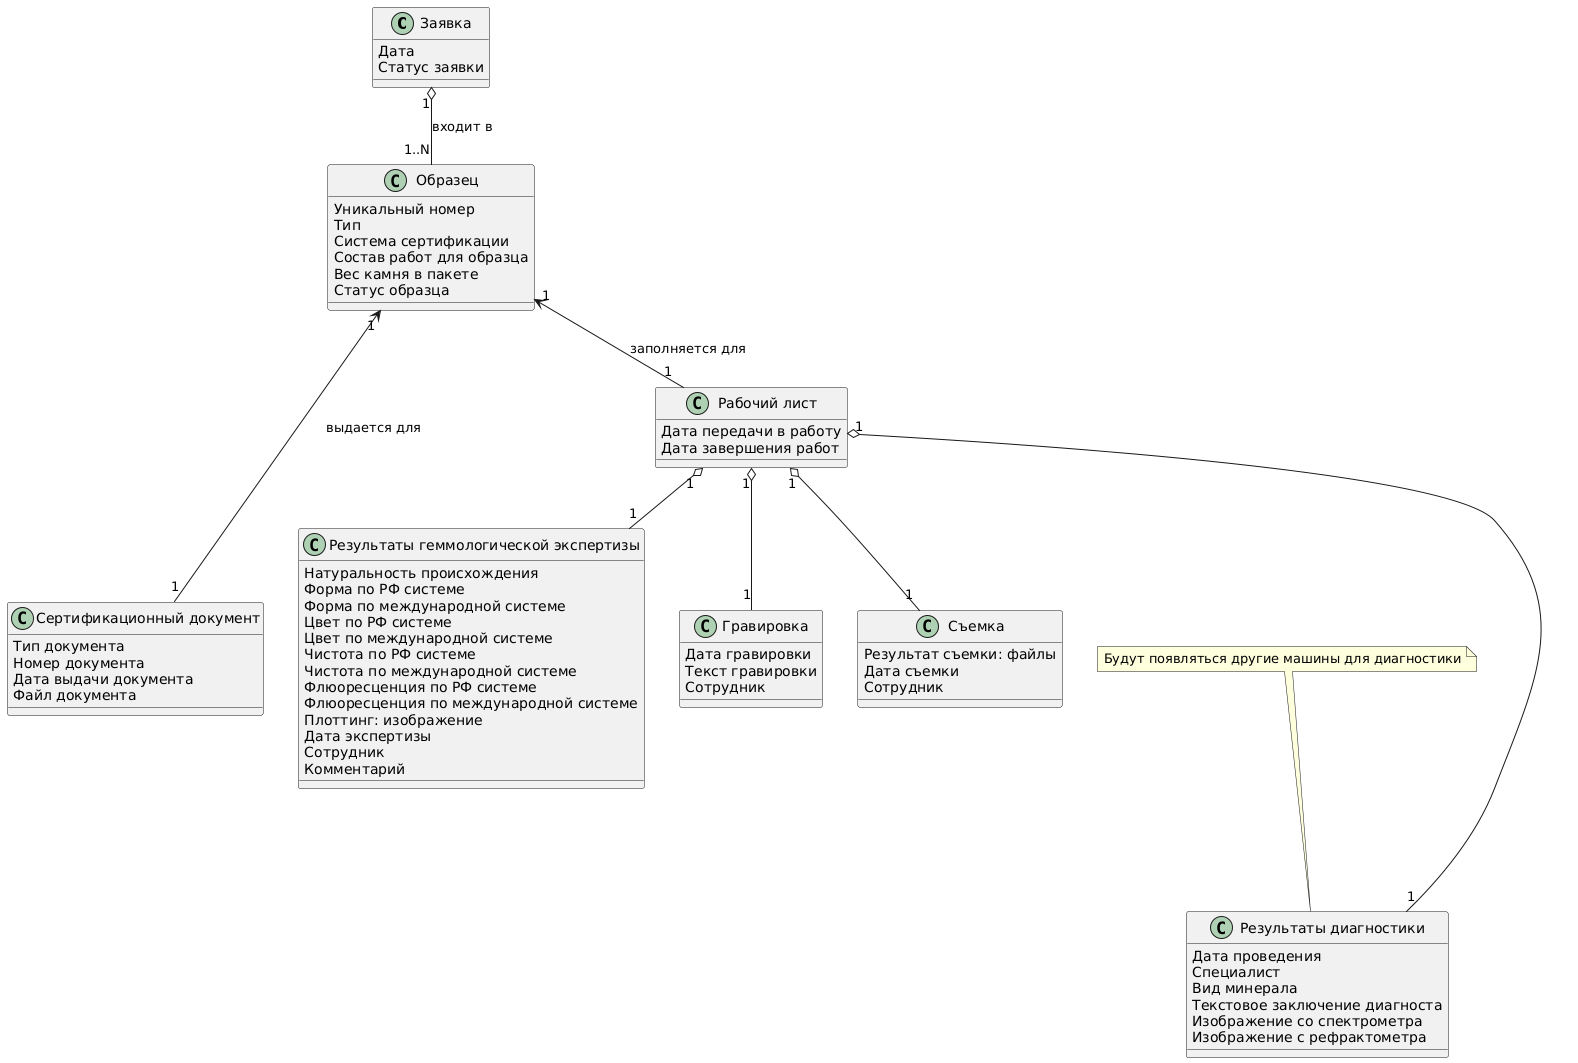

The diagram above was rendered by PlantUML. Its source (embedded in the PNG):
@startuml
'Объявление классов

class "Заявка"  as request {
Дата 
Статус заявки
}

class "Образец" as package {
Уникальный номер
Тип
Система сертификации
Состав работ для образца
Вес камня в пакете
Статус образца
}

class "Рабочий лист" as worksheet
{
Дата передачи в работу
Дата завершения работ
}

together{
class "Сертификационный документ" as certificationDocument
{
Тип документа
Номер документа
Дата выдачи документа
Файл документа
}

class "Результаты диагностики" as diagnosis
{
Дата проведения
Специалист
Вид минерала
Текстовое заключение диагноста
Изображение со спектрометра
Изображение с рефрактометра
}

class "Результаты геммологической экспертизы" as hemologicalExamination
{
Натуральность происхождения
Форма по РФ системе
Форма по международной системе
Цвет по РФ системе
Цвет по международной системе
Чистота по РФ системе
Чистота по международной системе
Флюоресценция по РФ системе
Флюоресценция по международной системе
Плоттинг: изображение
Дата экспертизы
Сотрудник
Комментарий
}

class "Гравировка" as engraving
{
Дата гравировки
Текст гравировки
Сотрудник
}
class "Съемка" as shooting
{
Результат съемки: файлы
Дата съемки
Сотрудник
}

'Объявление отношений между классами

request "1" o-- "1..N" package: входит в
package "1" <-- "1" worksheet: заполняется для
package "1" <-- "1" certificationDocument: выдается для
worksheet "1" o-- "1" diagnosis
worksheet "1" o-- "1" hemologicalExamination
worksheet "1" o-- "1" engraving
worksheet "1" o-- "1" shooting

 
'Заметки
note "Будут появляться другие машины для диагностики" as note1
note1... diagnosis
@enduml